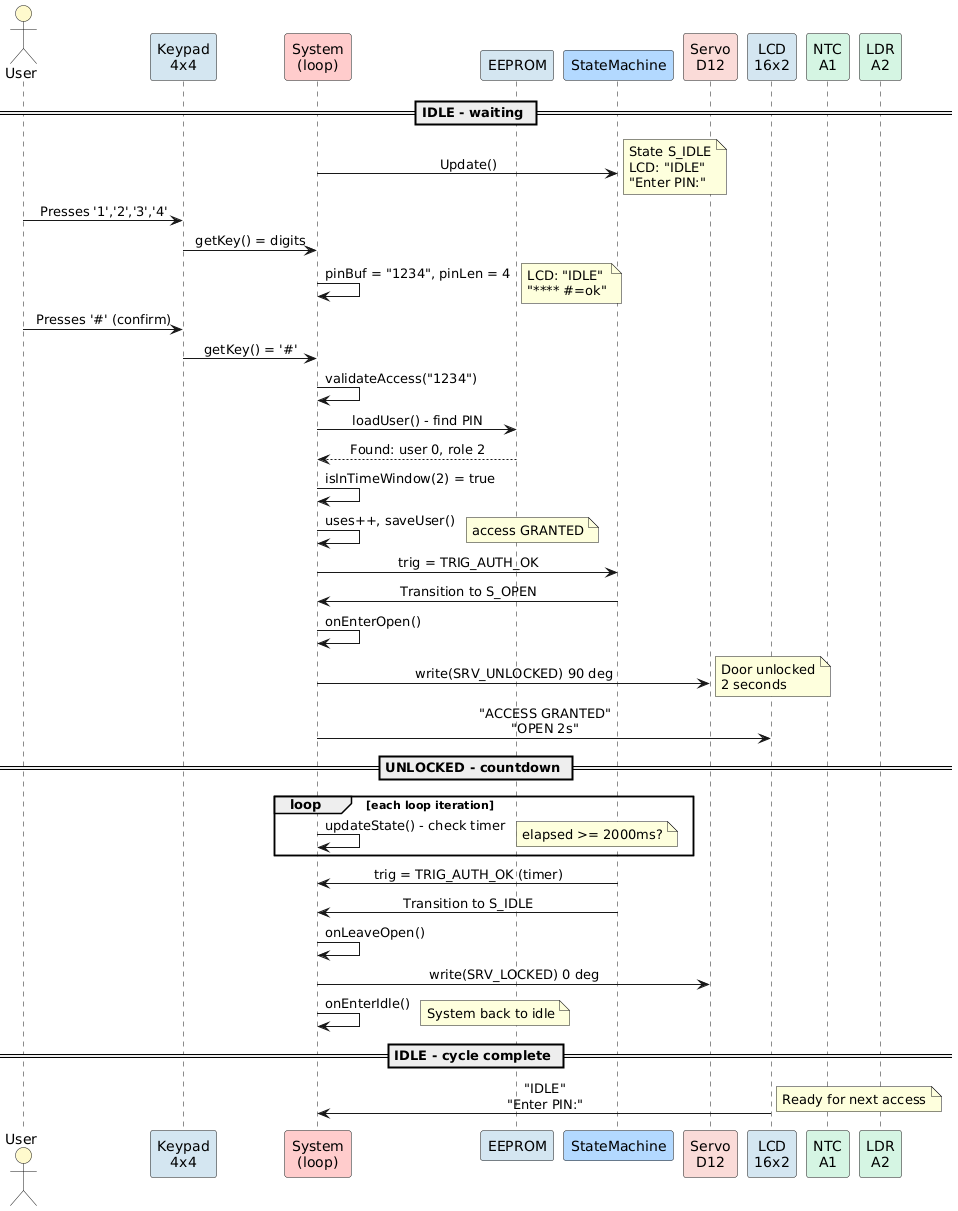

The diagram above was rendered by PlantUML. Its source (embedded in the PNG):
@startuml SuccessfulEntry
' ====================================================================
' Sequence diagram - Successful PIN entry
' Happy path: correct PIN + role in window -> CONFIG -> unlock 2s -> IDLE
' ====================================================================

skinparam backgroundColor white
skinparam defaultFontName SansSerif
skinparam sequenceMessageAlign center

actor "User" as USR #FFFACD
participant "Keypad\n4x4" as KPD #D4E6F1
participant "System\n(loop)" as SYS #FFCCCC
participant "EEPROM" as EEP #D4E6F1
participant "StateMachine" as FSM #B3D9FF
participant "Servo\nD12" as SRV #FADBD8
participant "LCD\n16x2" as LCD #D4E6F1
participant "NTC\nA1" as NTC #D5F5E3
participant "LDR\nA2" as LDR #D5F5E3

== IDLE - waiting ==
SYS -> FSM: Update()
note right: State S_IDLE\nLCD: "IDLE"\n"Enter PIN:"

USR -> KPD: Presses '1','2','3','4'
KPD -> SYS: getKey() = digits
SYS -> SYS: pinBuf = "1234", pinLen = 4
note right: LCD: "IDLE"\n"**** #=ok"

USR -> KPD: Presses '#' (confirm)
KPD -> SYS: getKey() = '#'
SYS -> SYS: validateAccess("1234")
SYS -> EEP: loadUser() - find PIN
EEP --> SYS: Found: user 0, role 2
SYS -> SYS: isInTimeWindow(2) = true
SYS -> SYS: uses++, saveUser()
note right: access GRANTED

SYS -> FSM: trig = TRIG_AUTH_OK
FSM -> SYS: Transition to S_OPEN
SYS -> SYS: onEnterOpen()
SYS -> SRV: write(SRV_UNLOCKED) 90 deg
note right: Door unlocked\n2 seconds
SYS -> LCD: "ACCESS GRANTED"\n"OPEN 2s"

== UNLOCKED - countdown ==
loop each loop iteration
  SYS -> SYS: updateState() - check timer
  note right: elapsed >= 2000ms?
end

FSM -> SYS: trig = TRIG_AUTH_OK (timer)
FSM -> SYS: Transition to S_IDLE
SYS -> SYS: onLeaveOpen()
SYS -> SRV: write(SRV_LOCKED) 0 deg
SYS -> SYS: onEnterIdle()
note right: System back to idle

== IDLE - cycle complete ==
LCD -> SYS: "IDLE"\n"Enter PIN:"
note right: Ready for next access

@enduml